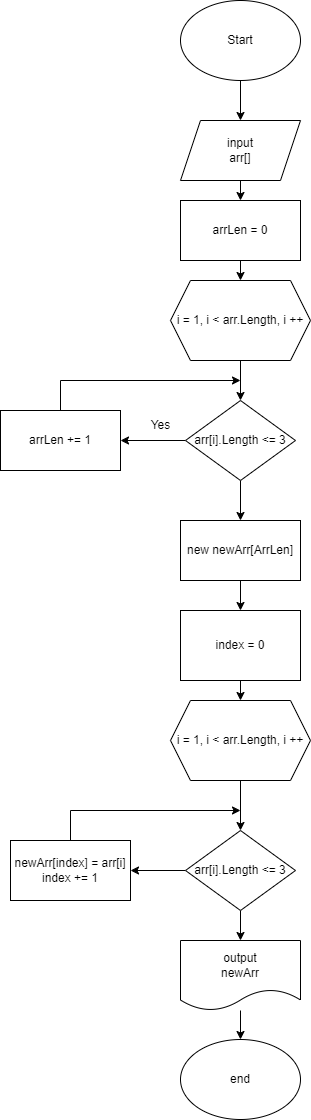

The diagram above was exported from draw.io. Its source (the exported page's mxGraphModel, read from the mxfile embedded in the PNG):
<mxGraphModel dx="1002" dy="545" grid="1" gridSize="10" guides="1" tooltips="1" connect="1" arrows="1" fold="1" page="1" pageScale="1" pageWidth="827" pageHeight="1169" math="0" shadow="0">
  <root>
    <mxCell id="0" />
    <mxCell id="1" parent="0" />
    <mxCell id="avxhp4f8OHtoPCom00aC-3" style="edgeStyle=orthogonalEdgeStyle;rounded=0;orthogonalLoop=1;jettySize=auto;html=1;exitX=0.5;exitY=1;exitDx=0;exitDy=0;entryX=0.5;entryY=0;entryDx=0;entryDy=0;" edge="1" parent="1" source="7croVHe0cj_-Ch-O4uO7-1" target="7croVHe0cj_-Ch-O4uO7-2">
      <mxGeometry relative="1" as="geometry" />
    </mxCell>
    <mxCell id="7croVHe0cj_-Ch-O4uO7-1" value="Start" style="ellipse;whiteSpace=wrap;html=1;" parent="1" vertex="1">
      <mxGeometry x="330" y="50" width="120" height="80" as="geometry" />
    </mxCell>
    <mxCell id="avxhp4f8OHtoPCom00aC-4" style="edgeStyle=orthogonalEdgeStyle;rounded=0;orthogonalLoop=1;jettySize=auto;html=1;exitX=0.5;exitY=1;exitDx=0;exitDy=0;entryX=0.5;entryY=0;entryDx=0;entryDy=0;" edge="1" parent="1" source="7croVHe0cj_-Ch-O4uO7-2" target="7croVHe0cj_-Ch-O4uO7-5">
      <mxGeometry relative="1" as="geometry" />
    </mxCell>
    <mxCell id="7croVHe0cj_-Ch-O4uO7-2" value="input&lt;br&gt;arr[]" style="shape=parallelogram;perimeter=parallelogramPerimeter;whiteSpace=wrap;html=1;fixedSize=1;" parent="1" vertex="1">
      <mxGeometry x="330" y="170" width="120" height="60" as="geometry" />
    </mxCell>
    <mxCell id="7croVHe0cj_-Ch-O4uO7-7" style="edgeStyle=orthogonalEdgeStyle;rounded=0;orthogonalLoop=1;jettySize=auto;html=1;exitX=0;exitY=0.5;exitDx=0;exitDy=0;entryX=1;entryY=0.5;entryDx=0;entryDy=0;" parent="1" source="7croVHe0cj_-Ch-O4uO7-3" target="7croVHe0cj_-Ch-O4uO7-6" edge="1">
      <mxGeometry relative="1" as="geometry" />
    </mxCell>
    <mxCell id="7croVHe0cj_-Ch-O4uO7-11" value="" style="edgeStyle=orthogonalEdgeStyle;rounded=0;orthogonalLoop=1;jettySize=auto;html=1;" parent="1" source="7croVHe0cj_-Ch-O4uO7-3" target="7croVHe0cj_-Ch-O4uO7-10" edge="1">
      <mxGeometry relative="1" as="geometry" />
    </mxCell>
    <mxCell id="7croVHe0cj_-Ch-O4uO7-3" value="arr[i].Length &amp;lt;= 3" style="rhombus;whiteSpace=wrap;html=1;" parent="1" vertex="1">
      <mxGeometry x="335" y="450" width="110" height="80" as="geometry" />
    </mxCell>
    <mxCell id="avxhp4f8OHtoPCom00aC-6" style="edgeStyle=orthogonalEdgeStyle;rounded=0;orthogonalLoop=1;jettySize=auto;html=1;exitX=0.5;exitY=1;exitDx=0;exitDy=0;" edge="1" parent="1" source="7croVHe0cj_-Ch-O4uO7-4">
      <mxGeometry relative="1" as="geometry">
        <mxPoint x="390" y="450" as="targetPoint" />
      </mxGeometry>
    </mxCell>
    <mxCell id="7croVHe0cj_-Ch-O4uO7-4" value="i = 1, i &amp;lt; arr.Length, i ++" style="shape=hexagon;perimeter=hexagonPerimeter2;whiteSpace=wrap;html=1;fixedSize=1;" parent="1" vertex="1">
      <mxGeometry x="320" y="330" width="140" height="80" as="geometry" />
    </mxCell>
    <mxCell id="avxhp4f8OHtoPCom00aC-5" style="edgeStyle=orthogonalEdgeStyle;rounded=0;orthogonalLoop=1;jettySize=auto;html=1;exitX=0.5;exitY=1;exitDx=0;exitDy=0;entryX=0.5;entryY=0;entryDx=0;entryDy=0;" edge="1" parent="1" source="7croVHe0cj_-Ch-O4uO7-5" target="7croVHe0cj_-Ch-O4uO7-4">
      <mxGeometry relative="1" as="geometry" />
    </mxCell>
    <mxCell id="7croVHe0cj_-Ch-O4uO7-5" value="arrLen = 0" style="rounded=0;whiteSpace=wrap;html=1;" parent="1" vertex="1">
      <mxGeometry x="330" y="250" width="120" height="60" as="geometry" />
    </mxCell>
    <mxCell id="7croVHe0cj_-Ch-O4uO7-6" value="arrLen += 1" style="rounded=0;whiteSpace=wrap;html=1;" parent="1" vertex="1">
      <mxGeometry x="150" y="460" width="120" height="60" as="geometry" />
    </mxCell>
    <mxCell id="7croVHe0cj_-Ch-O4uO7-8" value="Yes" style="text;html=1;align=center;verticalAlign=middle;resizable=0;points=[];autosize=1;strokeColor=none;fillColor=none;" parent="1" vertex="1">
      <mxGeometry x="290" y="460" width="40" height="30" as="geometry" />
    </mxCell>
    <mxCell id="avxhp4f8OHtoPCom00aC-7" style="edgeStyle=orthogonalEdgeStyle;rounded=0;orthogonalLoop=1;jettySize=auto;html=1;exitX=0.5;exitY=1;exitDx=0;exitDy=0;entryX=0.5;entryY=0;entryDx=0;entryDy=0;" edge="1" parent="1" source="7croVHe0cj_-Ch-O4uO7-10" target="7croVHe0cj_-Ch-O4uO7-15">
      <mxGeometry relative="1" as="geometry" />
    </mxCell>
    <mxCell id="7croVHe0cj_-Ch-O4uO7-10" value="new newArr[ArrLen]" style="rounded=0;whiteSpace=wrap;html=1;" parent="1" vertex="1">
      <mxGeometry x="330" y="570" width="120" height="60" as="geometry" />
    </mxCell>
    <mxCell id="avxhp4f8OHtoPCom00aC-1" style="edgeStyle=orthogonalEdgeStyle;rounded=0;orthogonalLoop=1;jettySize=auto;html=1;exitX=0;exitY=0.5;exitDx=0;exitDy=0;entryX=1;entryY=0.5;entryDx=0;entryDy=0;" edge="1" parent="1" source="7croVHe0cj_-Ch-O4uO7-12" target="7croVHe0cj_-Ch-O4uO7-14">
      <mxGeometry relative="1" as="geometry" />
    </mxCell>
    <mxCell id="avxhp4f8OHtoPCom00aC-16" style="edgeStyle=orthogonalEdgeStyle;rounded=0;orthogonalLoop=1;jettySize=auto;html=1;exitX=0.5;exitY=1;exitDx=0;exitDy=0;entryX=0.5;entryY=0;entryDx=0;entryDy=0;endArrow=classic;endFill=1;" edge="1" parent="1" source="7croVHe0cj_-Ch-O4uO7-12" target="avxhp4f8OHtoPCom00aC-14">
      <mxGeometry relative="1" as="geometry" />
    </mxCell>
    <mxCell id="7croVHe0cj_-Ch-O4uO7-12" value="arr[i].Length &amp;lt;= 3" style="rhombus;whiteSpace=wrap;html=1;" parent="1" vertex="1">
      <mxGeometry x="335" y="880" width="110" height="80" as="geometry" />
    </mxCell>
    <mxCell id="avxhp4f8OHtoPCom00aC-12" style="edgeStyle=orthogonalEdgeStyle;rounded=0;orthogonalLoop=1;jettySize=auto;html=1;exitX=0.5;exitY=1;exitDx=0;exitDy=0;entryX=0.5;entryY=0;entryDx=0;entryDy=0;endArrow=classic;endFill=1;" edge="1" parent="1" source="7croVHe0cj_-Ch-O4uO7-13" target="7croVHe0cj_-Ch-O4uO7-12">
      <mxGeometry relative="1" as="geometry" />
    </mxCell>
    <mxCell id="7croVHe0cj_-Ch-O4uO7-13" value="i = 1, i &amp;lt; arr.Length, i ++" style="shape=hexagon;perimeter=hexagonPerimeter2;whiteSpace=wrap;html=1;fixedSize=1;" parent="1" vertex="1">
      <mxGeometry x="320" y="750" width="140" height="80" as="geometry" />
    </mxCell>
    <mxCell id="7croVHe0cj_-Ch-O4uO7-14" value="newArr[index] = arr[i]&lt;br&gt;index += 1" style="rounded=0;whiteSpace=wrap;html=1;" parent="1" vertex="1">
      <mxGeometry x="160" y="890" width="120" height="60" as="geometry" />
    </mxCell>
    <mxCell id="avxhp4f8OHtoPCom00aC-8" style="edgeStyle=orthogonalEdgeStyle;rounded=0;orthogonalLoop=1;jettySize=auto;html=1;exitX=0.5;exitY=1;exitDx=0;exitDy=0;entryX=0.5;entryY=0;entryDx=0;entryDy=0;" edge="1" parent="1" source="7croVHe0cj_-Ch-O4uO7-15" target="7croVHe0cj_-Ch-O4uO7-13">
      <mxGeometry relative="1" as="geometry" />
    </mxCell>
    <mxCell id="7croVHe0cj_-Ch-O4uO7-15" value="index = 0" style="rounded=0;whiteSpace=wrap;html=1;" parent="1" vertex="1">
      <mxGeometry x="330" y="660" width="120" height="70" as="geometry" />
    </mxCell>
    <mxCell id="avxhp4f8OHtoPCom00aC-11" value="" style="endArrow=classic;html=1;rounded=0;exitX=0.5;exitY=0;exitDx=0;exitDy=0;endFill=1;" edge="1" parent="1" source="7croVHe0cj_-Ch-O4uO7-14">
      <mxGeometry width="50" height="50" relative="1" as="geometry">
        <mxPoint x="220" y="860" as="sourcePoint" />
        <mxPoint x="390" y="860" as="targetPoint" />
        <Array as="points">
          <mxPoint x="220" y="860" />
        </Array>
      </mxGeometry>
    </mxCell>
    <mxCell id="avxhp4f8OHtoPCom00aC-13" value="" style="endArrow=classic;html=1;rounded=0;exitX=0.5;exitY=0;exitDx=0;exitDy=0;" edge="1" parent="1" source="7croVHe0cj_-Ch-O4uO7-6">
      <mxGeometry width="50" height="50" relative="1" as="geometry">
        <mxPoint x="120" y="490" as="sourcePoint" />
        <mxPoint x="390" y="430" as="targetPoint" />
        <Array as="points">
          <mxPoint x="210" y="430" />
        </Array>
      </mxGeometry>
    </mxCell>
    <mxCell id="avxhp4f8OHtoPCom00aC-18" style="edgeStyle=orthogonalEdgeStyle;rounded=0;orthogonalLoop=1;jettySize=auto;html=1;entryX=0.5;entryY=0;entryDx=0;entryDy=0;endArrow=classic;endFill=1;" edge="1" parent="1" source="avxhp4f8OHtoPCom00aC-14" target="avxhp4f8OHtoPCom00aC-17">
      <mxGeometry relative="1" as="geometry" />
    </mxCell>
    <mxCell id="avxhp4f8OHtoPCom00aC-14" value="output&lt;br&gt;newArr" style="shape=document;whiteSpace=wrap;html=1;boundedLbl=1;" vertex="1" parent="1">
      <mxGeometry x="330" y="990" width="120" height="70" as="geometry" />
    </mxCell>
    <mxCell id="avxhp4f8OHtoPCom00aC-17" value="end" style="ellipse;whiteSpace=wrap;html=1;" vertex="1" parent="1">
      <mxGeometry x="330" y="1089" width="120" height="80" as="geometry" />
    </mxCell>
  </root>
</mxGraphModel>